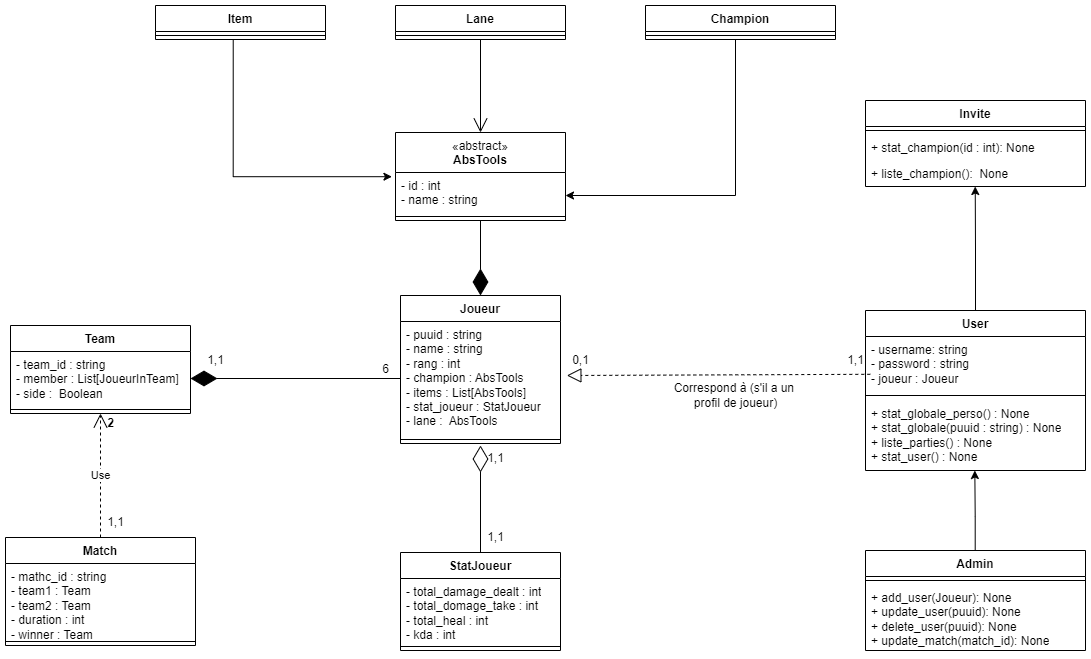

The diagram above was exported from draw.io. Its source (the exported page's mxGraphModel, read from the mxfile embedded in the PNG):
<mxGraphModel dx="1050" dy="534" grid="1" gridSize="10" guides="1" tooltips="1" connect="1" arrows="1" fold="1" page="1" pageScale="1" pageWidth="1169" pageHeight="827" math="0" shadow="0">
  <root>
    <mxCell id="WIyWlLk6GJQsqaUBKTNV-0" />
    <mxCell id="WIyWlLk6GJQsqaUBKTNV-1" parent="WIyWlLk6GJQsqaUBKTNV-0" />
    <mxCell id="MrG8NplEkhB1PvPd3Gjv-14" value="StatJoueur" style="swimlane;fontStyle=1;align=center;verticalAlign=top;childLayout=stackLayout;horizontal=1;startSize=26;horizontalStack=0;resizeParent=1;resizeParentMax=0;resizeLast=0;collapsible=1;marginBottom=0;whiteSpace=wrap;html=1;" parent="WIyWlLk6GJQsqaUBKTNV-1" vertex="1">
      <mxGeometry x="425" y="657" width="160" height="98" as="geometry" />
    </mxCell>
    <mxCell id="MrG8NplEkhB1PvPd3Gjv-15" value="- total_damage_dealt : int&lt;br&gt;- total_domage_take : int&lt;br&gt;- total_heal : int&lt;br&gt;- kda : int" style="text;strokeColor=none;fillColor=none;align=left;verticalAlign=top;spacingLeft=4;spacingRight=4;overflow=hidden;rotatable=0;points=[[0,0.5],[1,0.5]];portConstraint=eastwest;whiteSpace=wrap;html=1;" parent="MrG8NplEkhB1PvPd3Gjv-14" vertex="1">
      <mxGeometry y="26" width="160" height="64" as="geometry" />
    </mxCell>
    <mxCell id="MrG8NplEkhB1PvPd3Gjv-16" value="" style="line;strokeWidth=1;fillColor=none;align=left;verticalAlign=middle;spacingTop=-1;spacingLeft=3;spacingRight=3;rotatable=0;labelPosition=right;points=[];portConstraint=eastwest;strokeColor=inherit;" parent="MrG8NplEkhB1PvPd3Gjv-14" vertex="1">
      <mxGeometry y="90" width="160" height="8" as="geometry" />
    </mxCell>
    <mxCell id="MrG8NplEkhB1PvPd3Gjv-36" value="" style="edgeStyle=orthogonalEdgeStyle;rounded=0;orthogonalLoop=1;jettySize=auto;html=1;entryX=0.491;entryY=1.05;entryDx=0;entryDy=0;entryPerimeter=0;" parent="WIyWlLk6GJQsqaUBKTNV-1" edge="1">
      <mxGeometry relative="1" as="geometry">
        <mxPoint x="999.3299999999999" y="574.9999999999999" as="targetPoint" />
        <Array as="points">
          <mxPoint x="999.71" y="620.6" />
          <mxPoint x="999.71" y="620.6" />
        </Array>
        <mxPoint x="999.71" y="670.6" as="sourcePoint" />
      </mxGeometry>
    </mxCell>
    <mxCell id="MrG8NplEkhB1PvPd3Gjv-21" value="Admin" style="swimlane;fontStyle=1;align=center;verticalAlign=top;childLayout=stackLayout;horizontal=1;startSize=26;horizontalStack=0;resizeParent=1;resizeParentMax=0;resizeLast=0;collapsible=1;marginBottom=0;whiteSpace=wrap;html=1;" parent="WIyWlLk6GJQsqaUBKTNV-1" vertex="1">
      <mxGeometry x="890" y="655" width="220" height="100" as="geometry" />
    </mxCell>
    <mxCell id="MrG8NplEkhB1PvPd3Gjv-22" value="" style="line;strokeWidth=1;fillColor=none;align=left;verticalAlign=middle;spacingTop=-1;spacingLeft=3;spacingRight=3;rotatable=0;labelPosition=right;points=[];portConstraint=eastwest;strokeColor=inherit;" parent="MrG8NplEkhB1PvPd3Gjv-21" vertex="1">
      <mxGeometry y="26" width="220" height="8" as="geometry" />
    </mxCell>
    <mxCell id="MrG8NplEkhB1PvPd3Gjv-23" value="+ add_user(Joueur): None&lt;br&gt;+ update_user(puuid): None&lt;br&gt;+ delete_user(puuid): None&lt;br&gt;+ update_match(match_id): None" style="text;strokeColor=none;fillColor=none;align=left;verticalAlign=top;spacingLeft=4;spacingRight=4;overflow=hidden;rotatable=0;points=[[0,0.5],[1,0.5]];portConstraint=eastwest;whiteSpace=wrap;html=1;" parent="MrG8NplEkhB1PvPd3Gjv-21" vertex="1">
      <mxGeometry y="34" width="220" height="66" as="geometry" />
    </mxCell>
    <mxCell id="MrG8NplEkhB1PvPd3Gjv-37" value="Joueur" style="swimlane;fontStyle=1;align=center;verticalAlign=top;childLayout=stackLayout;horizontal=1;startSize=26;horizontalStack=0;resizeParent=1;resizeParentMax=0;resizeLast=0;collapsible=1;marginBottom=0;whiteSpace=wrap;html=1;" parent="WIyWlLk6GJQsqaUBKTNV-1" vertex="1">
      <mxGeometry x="425" y="400" width="160" height="148" as="geometry" />
    </mxCell>
    <mxCell id="MrG8NplEkhB1PvPd3Gjv-38" value="- puuid : string&lt;br&gt;- name : string&lt;br&gt;- rang : int&lt;br&gt;- champion : AbsTools&lt;br&gt;- items : List[AbsTools]&lt;br&gt;- stat_joueur : StatJoueur&lt;br&gt;- lane :&amp;nbsp; AbsTools" style="text;strokeColor=none;fillColor=none;align=left;verticalAlign=top;spacingLeft=4;spacingRight=4;overflow=hidden;rotatable=0;points=[[0,0.5],[1,0.5]];portConstraint=eastwest;whiteSpace=wrap;html=1;" parent="MrG8NplEkhB1PvPd3Gjv-37" vertex="1">
      <mxGeometry y="26" width="160" height="114" as="geometry" />
    </mxCell>
    <mxCell id="MrG8NplEkhB1PvPd3Gjv-39" value="" style="line;strokeWidth=1;fillColor=none;align=left;verticalAlign=middle;spacingTop=-1;spacingLeft=3;spacingRight=3;rotatable=0;labelPosition=right;points=[];portConstraint=eastwest;strokeColor=inherit;" parent="MrG8NplEkhB1PvPd3Gjv-37" vertex="1">
      <mxGeometry y="140" width="160" height="8" as="geometry" />
    </mxCell>
    <mxCell id="MrG8NplEkhB1PvPd3Gjv-41" value="Team" style="swimlane;fontStyle=1;align=center;verticalAlign=top;childLayout=stackLayout;horizontal=1;startSize=26;horizontalStack=0;resizeParent=1;resizeParentMax=0;resizeLast=0;collapsible=1;marginBottom=0;whiteSpace=wrap;html=1;" parent="WIyWlLk6GJQsqaUBKTNV-1" vertex="1">
      <mxGeometry x="35" y="430" width="180" height="88" as="geometry" />
    </mxCell>
    <mxCell id="MrG8NplEkhB1PvPd3Gjv-42" value="- team_id : string&lt;br&gt;- member : List[JoueurInTeam]&lt;br&gt;- side :&amp;nbsp; Boolean" style="text;strokeColor=none;fillColor=none;align=left;verticalAlign=top;spacingLeft=4;spacingRight=4;overflow=hidden;rotatable=0;points=[[0,0.5],[1,0.5]];portConstraint=eastwest;whiteSpace=wrap;html=1;" parent="MrG8NplEkhB1PvPd3Gjv-41" vertex="1">
      <mxGeometry y="26" width="180" height="54" as="geometry" />
    </mxCell>
    <mxCell id="MrG8NplEkhB1PvPd3Gjv-43" value="" style="line;strokeWidth=1;fillColor=none;align=left;verticalAlign=middle;spacingTop=-1;spacingLeft=3;spacingRight=3;rotatable=0;labelPosition=right;points=[];portConstraint=eastwest;strokeColor=inherit;" parent="MrG8NplEkhB1PvPd3Gjv-41" vertex="1">
      <mxGeometry y="80" width="180" height="8" as="geometry" />
    </mxCell>
    <mxCell id="MrG8NplEkhB1PvPd3Gjv-44" value="Match" style="swimlane;fontStyle=1;align=center;verticalAlign=top;childLayout=stackLayout;horizontal=1;startSize=26;horizontalStack=0;resizeParent=1;resizeParentMax=0;resizeLast=0;collapsible=1;marginBottom=0;whiteSpace=wrap;html=1;" parent="WIyWlLk6GJQsqaUBKTNV-1" vertex="1">
      <mxGeometry x="30" y="642" width="190" height="108" as="geometry" />
    </mxCell>
    <mxCell id="MrG8NplEkhB1PvPd3Gjv-45" value="- mathc_id : string&lt;br&gt;- team1 : Team&lt;br&gt;- team2 : Team&lt;br&gt;- duration : int&lt;br&gt;- winner : Team" style="text;strokeColor=none;fillColor=none;align=left;verticalAlign=top;spacingLeft=4;spacingRight=4;overflow=hidden;rotatable=0;points=[[0,0.5],[1,0.5]];portConstraint=eastwest;whiteSpace=wrap;html=1;" parent="MrG8NplEkhB1PvPd3Gjv-44" vertex="1">
      <mxGeometry y="26" width="190" height="74" as="geometry" />
    </mxCell>
    <mxCell id="MrG8NplEkhB1PvPd3Gjv-46" value="" style="line;strokeWidth=1;fillColor=none;align=left;verticalAlign=middle;spacingTop=-1;spacingLeft=3;spacingRight=3;rotatable=0;labelPosition=right;points=[];portConstraint=eastwest;strokeColor=inherit;" parent="MrG8NplEkhB1PvPd3Gjv-44" vertex="1">
      <mxGeometry y="100" width="190" height="8" as="geometry" />
    </mxCell>
    <mxCell id="MrG8NplEkhB1PvPd3Gjv-52" value="Champion" style="swimlane;fontStyle=1;align=center;verticalAlign=top;childLayout=stackLayout;horizontal=1;startSize=26;horizontalStack=0;resizeParent=1;resizeParentMax=0;resizeLast=0;collapsible=1;marginBottom=0;whiteSpace=wrap;html=1;" parent="WIyWlLk6GJQsqaUBKTNV-1" vertex="1">
      <mxGeometry x="670" y="110" width="190" height="34" as="geometry" />
    </mxCell>
    <mxCell id="MrG8NplEkhB1PvPd3Gjv-54" value="" style="line;strokeWidth=1;fillColor=none;align=left;verticalAlign=middle;spacingTop=-1;spacingLeft=3;spacingRight=3;rotatable=0;labelPosition=right;points=[];portConstraint=eastwest;strokeColor=inherit;" parent="MrG8NplEkhB1PvPd3Gjv-52" vertex="1">
      <mxGeometry y="26" width="190" height="8" as="geometry" />
    </mxCell>
    <mxCell id="MrG8NplEkhB1PvPd3Gjv-55" value="Use" style="endArrow=open;endSize=12;dashed=1;html=1;rounded=0;exitX=0.5;exitY=0;exitDx=0;exitDy=0;entryX=0.5;entryY=1;entryDx=0;entryDy=0;" parent="WIyWlLk6GJQsqaUBKTNV-1" source="MrG8NplEkhB1PvPd3Gjv-44" target="MrG8NplEkhB1PvPd3Gjv-41" edge="1">
      <mxGeometry width="160" relative="1" as="geometry">
        <mxPoint x="145" y="585" as="sourcePoint" />
        <mxPoint x="305" y="585" as="targetPoint" />
      </mxGeometry>
    </mxCell>
    <mxCell id="MrG8NplEkhB1PvPd3Gjv-59" value="2" style="text;align=center;fontStyle=1;verticalAlign=middle;spacingLeft=3;spacingRight=3;strokeColor=none;rotatable=0;points=[[0,0.5],[1,0.5]];portConstraint=eastwest;html=1;" parent="WIyWlLk6GJQsqaUBKTNV-1" vertex="1">
      <mxGeometry x="95" y="515" width="80" height="26" as="geometry" />
    </mxCell>
    <mxCell id="MrG8NplEkhB1PvPd3Gjv-60" value="" style="endArrow=diamondThin;endFill=1;endSize=24;html=1;rounded=0;exitX=0.5;exitY=1;exitDx=0;exitDy=0;" parent="WIyWlLk6GJQsqaUBKTNV-1" source="Fyc1UF7N70-71Ah92c2N-10" edge="1">
      <mxGeometry width="160" relative="1" as="geometry">
        <mxPoint x="505.55999999999995" y="415" as="sourcePoint" />
        <mxPoint x="505" y="400" as="targetPoint" />
      </mxGeometry>
    </mxCell>
    <mxCell id="MrG8NplEkhB1PvPd3Gjv-67" value="" style="endArrow=diamondThin;endFill=0;endSize=24;html=1;rounded=0;exitX=0.5;exitY=0;exitDx=0;exitDy=0;" parent="WIyWlLk6GJQsqaUBKTNV-1" source="MrG8NplEkhB1PvPd3Gjv-14" edge="1">
      <mxGeometry width="160" relative="1" as="geometry">
        <mxPoint x="550" y="567" as="sourcePoint" />
        <mxPoint x="505" y="550" as="targetPoint" />
      </mxGeometry>
    </mxCell>
    <mxCell id="Fyc1UF7N70-71Ah92c2N-3" value="Item" style="swimlane;fontStyle=1;align=center;verticalAlign=top;childLayout=stackLayout;horizontal=1;startSize=26;horizontalStack=0;resizeParent=1;resizeParentMax=0;resizeLast=0;collapsible=1;marginBottom=0;whiteSpace=wrap;html=1;" parent="WIyWlLk6GJQsqaUBKTNV-1" vertex="1">
      <mxGeometry x="180" y="110" width="170" height="34" as="geometry" />
    </mxCell>
    <mxCell id="Fyc1UF7N70-71Ah92c2N-5" value="" style="line;strokeWidth=1;fillColor=none;align=left;verticalAlign=middle;spacingTop=-1;spacingLeft=3;spacingRight=3;rotatable=0;labelPosition=right;points=[];portConstraint=eastwest;strokeColor=inherit;" parent="Fyc1UF7N70-71Ah92c2N-3" vertex="1">
      <mxGeometry y="26" width="170" height="8" as="geometry" />
    </mxCell>
    <mxCell id="Fyc1UF7N70-71Ah92c2N-10" value="&lt;span style=&quot;font-weight: normal;&quot;&gt;«abstract»&lt;br style=&quot;border-color: var(--border-color);&quot;&gt;&lt;/span&gt;AbsTools" style="swimlane;fontStyle=1;align=center;verticalAlign=top;childLayout=stackLayout;horizontal=1;startSize=40;horizontalStack=0;resizeParent=1;resizeParentMax=0;resizeLast=0;collapsible=1;marginBottom=0;whiteSpace=wrap;html=1;" parent="WIyWlLk6GJQsqaUBKTNV-1" vertex="1">
      <mxGeometry x="420" y="237" width="170" height="88" as="geometry" />
    </mxCell>
    <mxCell id="Fyc1UF7N70-71Ah92c2N-11" value="- id : int&lt;br&gt;- name : string" style="text;strokeColor=none;fillColor=none;align=left;verticalAlign=top;spacingLeft=4;spacingRight=4;overflow=hidden;rotatable=0;points=[[0,0.5],[1,0.5]];portConstraint=eastwest;whiteSpace=wrap;html=1;" parent="Fyc1UF7N70-71Ah92c2N-10" vertex="1">
      <mxGeometry y="40" width="170" height="40" as="geometry" />
    </mxCell>
    <mxCell id="Fyc1UF7N70-71Ah92c2N-12" value="" style="line;strokeWidth=1;fillColor=none;align=left;verticalAlign=middle;spacingTop=-1;spacingLeft=3;spacingRight=3;rotatable=0;labelPosition=right;points=[];portConstraint=eastwest;strokeColor=inherit;" parent="Fyc1UF7N70-71Ah92c2N-10" vertex="1">
      <mxGeometry y="80" width="170" height="8" as="geometry" />
    </mxCell>
    <mxCell id="Fyc1UF7N70-71Ah92c2N-13" value="" style="edgeStyle=orthogonalEdgeStyle;rounded=0;orthogonalLoop=1;jettySize=auto;html=1;entryX=-0.021;entryY=0.105;entryDx=0;entryDy=0;entryPerimeter=0;" parent="WIyWlLk6GJQsqaUBKTNV-1" target="Fyc1UF7N70-71Ah92c2N-11" edge="1">
      <mxGeometry relative="1" as="geometry">
        <mxPoint x="395" y="282" as="targetPoint" />
        <mxPoint x="257.72" y="144" as="sourcePoint" />
        <Array as="points">
          <mxPoint x="258" y="281" />
        </Array>
      </mxGeometry>
    </mxCell>
    <mxCell id="Fyc1UF7N70-71Ah92c2N-14" value="" style="edgeStyle=orthogonalEdgeStyle;rounded=0;orthogonalLoop=1;jettySize=auto;html=1;exitX=0.5;exitY=1;exitDx=0;exitDy=0;" parent="WIyWlLk6GJQsqaUBKTNV-1" source="MrG8NplEkhB1PvPd3Gjv-52" target="Fyc1UF7N70-71Ah92c2N-11" edge="1">
      <mxGeometry relative="1" as="geometry">
        <mxPoint x="723.81" y="209" as="targetPoint" />
        <mxPoint x="640" y="324.996" as="sourcePoint" />
        <Array as="points">
          <mxPoint x="760" y="144" />
          <mxPoint x="760" y="300" />
        </Array>
      </mxGeometry>
    </mxCell>
    <mxCell id="_2M2bpVtW7ngBBIGT4ES-0" value="User" style="swimlane;fontStyle=1;align=center;verticalAlign=top;childLayout=stackLayout;horizontal=1;startSize=26;horizontalStack=0;resizeParent=1;resizeParentMax=0;resizeLast=0;collapsible=1;marginBottom=0;whiteSpace=wrap;html=1;" parent="WIyWlLk6GJQsqaUBKTNV-1" vertex="1">
      <mxGeometry x="890" y="415" width="220" height="160" as="geometry" />
    </mxCell>
    <mxCell id="_2M2bpVtW7ngBBIGT4ES-1" value="- username: string&lt;br&gt;- password : string&lt;br&gt;- joueur : Joueur" style="text;strokeColor=none;fillColor=none;align=left;verticalAlign=top;spacingLeft=4;spacingRight=4;overflow=hidden;rotatable=0;points=[[0,0.5],[1,0.5]];portConstraint=eastwest;whiteSpace=wrap;html=1;" parent="_2M2bpVtW7ngBBIGT4ES-0" vertex="1">
      <mxGeometry y="26" width="220" height="54" as="geometry" />
    </mxCell>
    <mxCell id="_2M2bpVtW7ngBBIGT4ES-2" value="" style="line;strokeWidth=1;fillColor=none;align=left;verticalAlign=middle;spacingTop=-1;spacingLeft=3;spacingRight=3;rotatable=0;labelPosition=right;points=[];portConstraint=eastwest;strokeColor=inherit;" parent="_2M2bpVtW7ngBBIGT4ES-0" vertex="1">
      <mxGeometry y="80" width="220" height="10" as="geometry" />
    </mxCell>
    <mxCell id="BKstQTtSA0G9FuXcx3d--18" value="+ stat_globale_perso() : None&lt;br style=&quot;border-color: var(--border-color);&quot;&gt;+ stat_globale(puuid : string) : None&lt;br&gt;+ liste_parties() : None&lt;br&gt;+ stat_user() : None" style="text;strokeColor=none;fillColor=none;align=left;verticalAlign=top;spacingLeft=4;spacingRight=4;overflow=hidden;rotatable=0;points=[[0,0.5],[1,0.5]];portConstraint=eastwest;whiteSpace=wrap;html=1;" parent="_2M2bpVtW7ngBBIGT4ES-0" vertex="1">
      <mxGeometry y="90" width="220" height="70" as="geometry" />
    </mxCell>
    <mxCell id="BKstQTtSA0G9FuXcx3d--2" value="" style="edgeStyle=orthogonalEdgeStyle;rounded=0;orthogonalLoop=1;jettySize=auto;html=1;entryX=0.491;entryY=1.05;entryDx=0;entryDy=0;entryPerimeter=0;exitX=0.5;exitY=0;exitDx=0;exitDy=0;" parent="WIyWlLk6GJQsqaUBKTNV-1" source="_2M2bpVtW7ngBBIGT4ES-0" edge="1">
      <mxGeometry relative="1" as="geometry">
        <mxPoint x="999.7299999999998" y="291" as="targetPoint" />
        <Array as="points" />
        <mxPoint x="999.3999999999999" y="396" as="sourcePoint" />
      </mxGeometry>
    </mxCell>
    <mxCell id="BKstQTtSA0G9FuXcx3d--4" value="Invite" style="swimlane;fontStyle=1;align=center;verticalAlign=top;childLayout=stackLayout;horizontal=1;startSize=26;horizontalStack=0;resizeParent=1;resizeParentMax=0;resizeLast=0;collapsible=1;marginBottom=0;whiteSpace=wrap;html=1;" parent="WIyWlLk6GJQsqaUBKTNV-1" vertex="1">
      <mxGeometry x="890" y="205" width="220" height="86" as="geometry" />
    </mxCell>
    <mxCell id="BKstQTtSA0G9FuXcx3d--6" value="" style="line;strokeWidth=1;fillColor=none;align=left;verticalAlign=middle;spacingTop=-1;spacingLeft=3;spacingRight=3;rotatable=0;labelPosition=right;points=[];portConstraint=eastwest;strokeColor=inherit;" parent="BKstQTtSA0G9FuXcx3d--4" vertex="1">
      <mxGeometry y="26" width="220" height="8" as="geometry" />
    </mxCell>
    <mxCell id="BKstQTtSA0G9FuXcx3d--7" value="+ stat_champion(id : int): None" style="text;strokeColor=none;fillColor=none;align=left;verticalAlign=top;spacingLeft=4;spacingRight=4;overflow=hidden;rotatable=0;points=[[0,0.5],[1,0.5]];portConstraint=eastwest;whiteSpace=wrap;html=1;" parent="BKstQTtSA0G9FuXcx3d--4" vertex="1">
      <mxGeometry y="34" width="220" height="26" as="geometry" />
    </mxCell>
    <mxCell id="BKstQTtSA0G9FuXcx3d--8" value="+ liste_champion():&amp;nbsp; None" style="text;strokeColor=none;fillColor=none;align=left;verticalAlign=top;spacingLeft=4;spacingRight=4;overflow=hidden;rotatable=0;points=[[0,0.5],[1,0.5]];portConstraint=eastwest;whiteSpace=wrap;html=1;" parent="BKstQTtSA0G9FuXcx3d--4" vertex="1">
      <mxGeometry y="60" width="220" height="26" as="geometry" />
    </mxCell>
    <mxCell id="BKstQTtSA0G9FuXcx3d--21" value="" style="endArrow=block;dashed=1;endFill=0;endSize=12;html=1;rounded=0;exitX=0.87;exitY=0.96;exitDx=0;exitDy=0;exitPerimeter=0;entryX=1.026;entryY=0.604;entryDx=0;entryDy=0;entryPerimeter=0;" parent="WIyWlLk6GJQsqaUBKTNV-1" edge="1" source="BKstQTtSA0G9FuXcx3d--23">
      <mxGeometry width="160" relative="1" as="geometry">
        <mxPoint x="920" y="480.6260000000001" as="sourcePoint" />
        <mxPoint x="591.3600000000001" y="479.996" as="targetPoint" />
      </mxGeometry>
    </mxCell>
    <mxCell id="BKstQTtSA0G9FuXcx3d--22" value="0,1" style="text;html=1;align=center;verticalAlign=middle;resizable=0;points=[];autosize=1;strokeColor=none;fillColor=none;" parent="WIyWlLk6GJQsqaUBKTNV-1" vertex="1">
      <mxGeometry x="585" y="450" width="40" height="30" as="geometry" />
    </mxCell>
    <mxCell id="BKstQTtSA0G9FuXcx3d--23" value="1,1" style="text;html=1;align=center;verticalAlign=middle;resizable=0;points=[];autosize=1;strokeColor=none;fillColor=none;" parent="WIyWlLk6GJQsqaUBKTNV-1" vertex="1">
      <mxGeometry x="860" y="450" width="40" height="30" as="geometry" />
    </mxCell>
    <mxCell id="BKstQTtSA0G9FuXcx3d--24" value="Correspond à (s'il a un&amp;nbsp;&lt;br&gt;profil de joueur)" style="text;html=1;align=center;verticalAlign=middle;resizable=0;points=[];autosize=1;strokeColor=none;fillColor=none;" parent="WIyWlLk6GJQsqaUBKTNV-1" vertex="1">
      <mxGeometry x="685" y="480" width="150" height="40" as="geometry" />
    </mxCell>
    <mxCell id="MrG8NplEkhB1PvPd3Gjv-58" value="" style="endArrow=diamondThin;endFill=1;endSize=24;html=1;rounded=0;exitX=0;exitY=0.5;exitDx=0;exitDy=0;entryX=1;entryY=0.5;entryDx=0;entryDy=0;" parent="WIyWlLk6GJQsqaUBKTNV-1" source="MrG8NplEkhB1PvPd3Gjv-38" target="MrG8NplEkhB1PvPd3Gjv-42" edge="1">
      <mxGeometry width="160" relative="1" as="geometry">
        <mxPoint x="20" y="483" as="sourcePoint" />
        <mxPoint x="230" y="483" as="targetPoint" />
      </mxGeometry>
    </mxCell>
    <mxCell id="BKstQTtSA0G9FuXcx3d--28" value="6" style="text;html=1;align=center;verticalAlign=middle;resizable=0;points=[];autosize=1;strokeColor=none;fillColor=none;" parent="WIyWlLk6GJQsqaUBKTNV-1" vertex="1">
      <mxGeometry x="395" y="459" width="30" height="30" as="geometry" />
    </mxCell>
    <mxCell id="FHMhsRALL1MPZikjtGZi-0" value="Lane" style="swimlane;fontStyle=1;align=center;verticalAlign=top;childLayout=stackLayout;horizontal=1;startSize=26;horizontalStack=0;resizeParent=1;resizeParentMax=0;resizeLast=0;collapsible=1;marginBottom=0;whiteSpace=wrap;html=1;" parent="WIyWlLk6GJQsqaUBKTNV-1" vertex="1">
      <mxGeometry x="420" y="110" width="170" height="34" as="geometry" />
    </mxCell>
    <mxCell id="FHMhsRALL1MPZikjtGZi-1" value="" style="line;strokeWidth=1;fillColor=none;align=left;verticalAlign=middle;spacingTop=-1;spacingLeft=3;spacingRight=3;rotatable=0;labelPosition=right;points=[];portConstraint=eastwest;strokeColor=inherit;" parent="FHMhsRALL1MPZikjtGZi-0" vertex="1">
      <mxGeometry y="26" width="170" height="8" as="geometry" />
    </mxCell>
    <mxCell id="FHMhsRALL1MPZikjtGZi-3" value="" style="endArrow=open;endFill=1;endSize=12;html=1;rounded=0;exitX=0.5;exitY=1;exitDx=0;exitDy=0;" parent="WIyWlLk6GJQsqaUBKTNV-1" source="FHMhsRALL1MPZikjtGZi-0" target="Fyc1UF7N70-71Ah92c2N-10" edge="1">
      <mxGeometry width="160" relative="1" as="geometry">
        <mxPoint x="460" y="280" as="sourcePoint" />
        <mxPoint x="620" y="280" as="targetPoint" />
      </mxGeometry>
    </mxCell>
    <mxCell id="qlWdggNxQLa43m5Udtzl-0" value="1,1" style="text;html=1;align=center;verticalAlign=middle;resizable=0;points=[];autosize=1;strokeColor=none;fillColor=none;" vertex="1" parent="WIyWlLk6GJQsqaUBKTNV-1">
      <mxGeometry x="500" y="627" width="40" height="30" as="geometry" />
    </mxCell>
    <mxCell id="qlWdggNxQLa43m5Udtzl-1" value="1,1" style="text;html=1;align=center;verticalAlign=middle;resizable=0;points=[];autosize=1;strokeColor=none;fillColor=none;" vertex="1" parent="WIyWlLk6GJQsqaUBKTNV-1">
      <mxGeometry x="120" y="612" width="40" height="30" as="geometry" />
    </mxCell>
    <mxCell id="qlWdggNxQLa43m5Udtzl-2" value="1,1" style="text;html=1;align=center;verticalAlign=middle;resizable=0;points=[];autosize=1;strokeColor=none;fillColor=none;" vertex="1" parent="WIyWlLk6GJQsqaUBKTNV-1">
      <mxGeometry x="220" y="450" width="40" height="30" as="geometry" />
    </mxCell>
    <mxCell id="qlWdggNxQLa43m5Udtzl-3" value="1,1" style="text;html=1;align=center;verticalAlign=middle;resizable=0;points=[];autosize=1;strokeColor=none;fillColor=none;" vertex="1" parent="WIyWlLk6GJQsqaUBKTNV-1">
      <mxGeometry x="500" y="548" width="40" height="30" as="geometry" />
    </mxCell>
  </root>
</mxGraphModel>